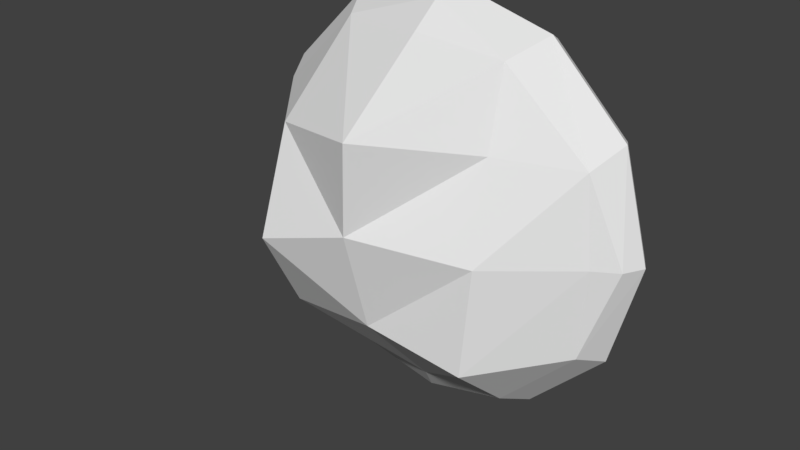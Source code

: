 # Source: B_FloatingTurretIsland.blend  (saved by Blender 2.79.0; exported with 4.5.12 LTS)
import bpy
from mathutils import Matrix  # noqa: F401  (used for matrix-valued properties, if any)

bpy.ops.wm.read_factory_settings(use_empty=True)
scene = bpy.context.scene
scene.name = 'Scene'

# ---- collections
col_collection_1 = bpy.data.collections.new('Collection 1'); scene.collection.children.link(col_collection_1)

# ---- world
world_world = bpy.data.worlds.new('World'); scene.world = world_world
world_world.color = (0.05088, 0.05088, 0.05088)
world_world.use_sun_shadow = False
world_world.sun_shadow_jitter_overblur = 0.0
world_world.cycles.sampling_method = 'MANUAL'

# ---- meshes
me_cylinder = bpy.data.meshes.new('Cylinder')
me_cylinder.from_pydata([(-2.107e-07, -0.1194, -2.827), (0.0, 0.1592, -2.977), (1.3, -0.2948, -2.4), (1.489, 0.1592, -2.578), (2.4, -0.2948, -1.3), (2.578, 0.1592, -1.489), (2.827, -0.1194, 1.205e-07), (2.977, 0.1592, 1.51e-07), (2.339, -0.24, 1.207), (2.578, 0.1592, 1.489), (1.207, -0.3919, 2.339), (1.489, 0.1592, 2.578), (4.466e-07, -0.1194, 2.827), (4.495e-07, 0.1592, 2.977), (-1.3, -0.2453, 2.4), (-1.489, 0.1592, 2.578), (-2.4, -0.2453, 1.3), (-2.578, 0.1592, 1.489), (-2.827, -0.1194, 1.316e-06), (-2.977, 0.1592, 1.405e-06), (-2.4, -0.2545, -1.3), (-2.578, 0.1592, -1.489), (-1.3, -0.2545, -2.4), (-1.489, 0.1592, -2.578), (-1.439, -1.267, -1.439), (-1.3, -2.013, -0.1489), (-1.3, -1.511, 1.3), (4.222e-07, -0.5481, 2.492), (0.1489, -2.023, 1.558), (5.915e-08, -1.893, 0.2481), (-1.257e-07, -1.477, -1.207), (0.1489, -0.4445, -2.4), (1.3, -0.79, 1.3), (1.422, -1.2, 6.218e-07), (1.3, -1.243, -1.558), (2.492, -0.3202, 2.314e-07), (-2.492, -0.4843, 1.296e-06), (1.424, 0.3747, -2.467), (-8.421e-10, 0.3747, -2.848), (2.467, 0.3747, -1.424), (2.848, 0.3747, 1.916e-07), (2.467, 0.3747, 1.424), (1.424, 0.3747, 2.467), (4.292e-07, 0.3747, 2.848), (-1.424, 0.3747, 2.467), (-2.467, 0.3747, 1.424), (-2.848, 0.3747, 1.391e-06), (-2.467, 0.3747, -1.424), (-1.424, 0.3747, -2.467)], [], [(0, 1, 3, 2), (2, 3, 5, 4), (4, 5, 7, 6), (6, 7, 9, 8), (8, 9, 11, 10), (10, 11, 13, 12), (12, 13, 15, 14), (14, 15, 17, 16), (16, 17, 19, 18), (18, 19, 21, 20), (11, 9, 41, 42), (20, 21, 23, 22), (22, 23, 1, 0), (12, 14, 27), (0, 2, 31), (22, 24, 20), (20, 36, 18), (36, 16, 18), (26, 14, 16), (29, 28, 26), (30, 29, 25), (31, 30, 24, 22), (28, 27, 14, 26), (2, 4, 34), (33, 29, 30), (32, 28, 29), (10, 27, 28), (10, 12, 27), (22, 0, 31), (4, 6, 35), (8, 32, 33), (8, 10, 32), (31, 2, 34), (6, 8, 35), (34, 4, 35, 33), (24, 25, 36, 20), (25, 26, 16, 36), (33, 32, 29), (34, 33, 30), (24, 30, 25), (25, 29, 26), (32, 10, 28), (35, 8, 33), (30, 31, 34), (37, 38, 48, 47, 46, 45, 44, 43, 42, 41, 40, 39), (9, 7, 40, 41), (1, 23, 48, 38), (3, 1, 38, 37), (7, 5, 39, 40), (23, 21, 47, 48), (5, 3, 37, 39), (21, 19, 46, 47), (19, 17, 45, 46), (17, 15, 44, 45), (15, 13, 43, 44), (13, 11, 42, 43)])
me_cylinder.use_remesh_preserve_volume = False
me_cylinder.use_remesh_preserve_attributes = False
me_cylinder.use_mirror_vertex_groups = False
me_cylinder.update()

# ---- objects
ob_cylinder = bpy.data.objects.new('Cylinder', me_cylinder)

# ---- transforms, parenting, visibility, modifiers, constraints
ob_cylinder.location = (0.0, 0.0, 0.0)
ob_cylinder.lineart.crease_threshold = 0.0

# ---- collection membership
col_collection_1.objects.link(ob_cylinder)

# ---- scene / render settings (as saved in the file)
scene.frame_start = 1; scene.frame_end = 250; scene.frame_set(1)
scene.render.engine = 'BLENDER_EEVEE_NEXT'
scene.render.resolution_percentage = 50
scene.render.dither_intensity = 0.0
scene.cycles.use_denoising = False
scene.cycles.samples = 128
scene.cycles.sampling_pattern = 'TABULATED_SOBOL'
scene.cycles.use_adaptive_sampling = False
scene.cycles.use_light_tree = False
scene.cycles.blur_glossy = 0.0
scene.cycles.sample_clamp_indirect = 0.0
scene.view_settings.view_transform = 'Standard'
bpy.context.view_layer.update()

# ---- added for rendering (the .blend has no active camera and no usable light): camera, sun
cam_auto = bpy.data.cameras.new('AutoCamera')
cam_auto.lens = 50.0
cam_auto.sensor_width = 36.0
cam_auto.clip_end = 1000.0
ob_auto_camera = bpy.data.objects.new('AutoCamera', cam_auto)
scene.collection.objects.link(ob_auto_camera)
ob_auto_camera.location = (8.10053, -10.545, 6.48042)
ob_auto_camera.rotation_euler = (1.09748, -7.21219e-08, 0.694738)
scene.camera = ob_auto_camera
light_auto_sun = bpy.data.lights.new('AutoSun', 'SUN')
light_auto_sun.energy = 3.0
light_auto_sun.angle = 0.0523599
ob_auto_sun = bpy.data.objects.new('AutoSun', light_auto_sun)
scene.collection.objects.link(ob_auto_sun)
ob_auto_sun.rotation_euler = (0.872665, 0.174533, 0.523599)
bpy.context.view_layer.update()
